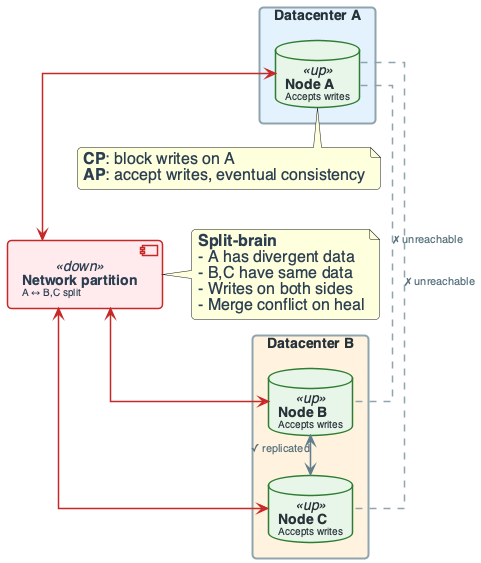

The diagram above was rendered by PlantUML. Its source (embedded in the PNG):
@startuml
'=================================================
' CANONICAL DIAGRAM TEMPLATE — DATA ENGINEERING
'=================================================

top to bottom direction
skinparam linetype ortho
skinparam shadowing false
skinparam roundcorner 8
skinparam handwritten false
skinparam nodesep 30
skinparam ranksep 40

'-------------------------
' FONT & GLOBAL STYLE
'-------------------------
skinparam defaultFontName "Segoe UI", "Helvetica", sans-serif
skinparam defaultFontSize 16
skinparam defaultFontColor #2C3E50

'-------------------------
' GENERIC BOX STYLE
'-------------------------
skinparam rectangle {
    BackgroundColor #F8F9FA
    BorderColor #90A4AE
    BorderThickness 2
    FontColor #263238
    FontSize 14
    FontStyle bold
    Padding 20
}

skinparam component {
    BackgroundColor #FFFFFF
    BorderColor #78909C
    BorderThickness 1.5
    FontSize 14
    Padding 12
}

skinparam database {
    BackgroundColor #ECEFF1
    BorderColor #546E7A
    BorderThickness 1.5
    FontSize 14
    FontColor #263238
}

skinparam arrow {
    Color #607D8B
    Thickness 1.5
    FontSize 11
    FontColor #546E7A
}

'-------------------------
' SEMANTIC STEREOTYPES
'-------------------------
skinparam component<<UI>> {
    BorderColor #8E24AA
    BackgroundColor #F3E5F5
    FontColor #4A148C
}

skinparam component<<Agent>> {
    BorderColor #0288D1
    BackgroundColor #E1F5FE
    FontColor #01579B
}

skinparam component<<Tool>> {
    BorderColor #2E7D32
    BackgroundColor #E8F5E9
    FontColor #1B5E20
}

skinparam component<<Config>> {
    BorderColor #F57C00
    BackgroundColor #FFF3E0
    FontColor #E65100
}

skinparam component<<up>> {
    BackgroundColor #E8F5E9
    BorderColor #2E7D32
}
skinparam component<<down>> {
    BackgroundColor #FFEBEE
    BorderColor #C62828
}
skinparam database<<up>> {
    BackgroundColor #E8F5E9
    BorderColor #2E7D32
}
skinparam database<<down>> {
    BackgroundColor #FFEBEE
    BorderColor #C62828
}

'========================
' FAILURE: NETWORK PARTITION (SPLIT-BRAIN)
'========================

rectangle "**Datacenter A**" #E3F2FD {
    database "**Node A**\n<size:10>Accepts writes</size>" as NA <<up>>
}

rectangle "**Datacenter B**" #FFF3E0 {
    database "**Node B**\n<size:10>Accepts writes</size>" as NB <<up>>
    database "**Node C**\n<size:10>Accepts writes</size>" as NC <<up>>
}

component "**Network partition**\n<size:10>A ↔ B,C split</size>" as PART <<down>>

NA <-[#C62828]-> PART
PART <-[#C62828]-> NB
PART <-[#C62828]-> NC

NA ..[#90A4AE].. NB : "✗ unreachable"
NA ..[#90A4AE].. NC : "✗ unreachable"
NB <--> NC : "✓ replicated"

note right of PART
  **Split-brain**
  - A has divergent data
  - B,C have same data
  - Writes on both sides
  - Merge conflict on heal
end note

note bottom of NA
  **CP**: block writes on A
  **AP**: accept writes, eventual consistency
end note

@enduml